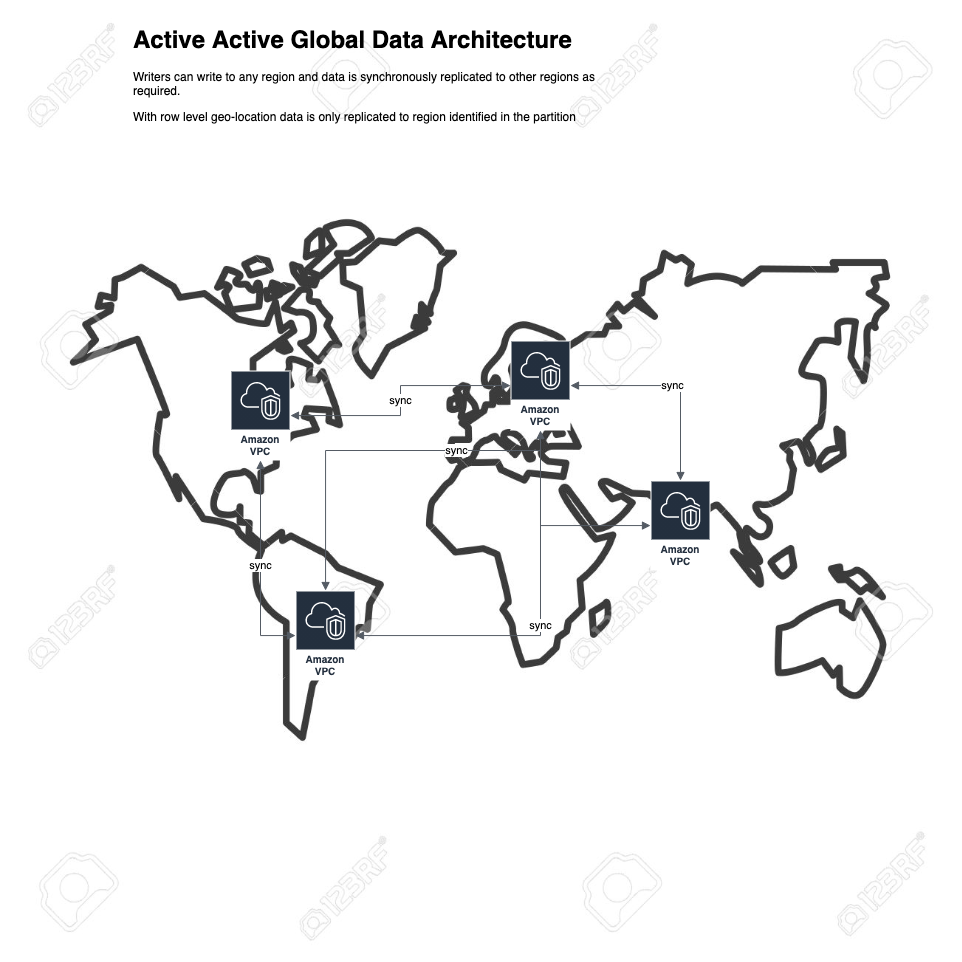

The diagram above was exported from draw.io. Its source (the exported page's mxGraphModel, read from the mxfile embedded in the PNG):
<mxGraphModel dx="1000" dy="1820" grid="1" gridSize="10" guides="1" tooltips="1" connect="1" arrows="1" fold="1" page="1" pageScale="1" pageWidth="850" pageHeight="1100" math="0" shadow="0">
  <root>
    <mxCell id="0" />
    <mxCell id="1" parent="0" />
    <mxCell id="Vw1aFocs75erOSDf9cZJ-13" value="" style="shape=image;verticalLabelPosition=bottom;labelBackgroundColor=#ffffff;verticalAlign=top;aspect=fixed;imageAspect=0;image=https://previews.123rf.com/images/jemastock/jemastock1611/jemastock161100877/66642590-continents-of-planet-icon-earth-world-map-and-cartography-theme-isolated-design-vector-illustration.jpg;" vertex="1" parent="1">
      <mxGeometry x="70" y="-10" width="960" height="960" as="geometry" />
    </mxCell>
    <mxCell id="Vw1aFocs75erOSDf9cZJ-2" value="Amazon VPC" style="sketch=0;outlineConnect=0;fontColor=#232F3E;gradientColor=none;strokeColor=#ffffff;fillColor=#232F3E;dashed=0;verticalLabelPosition=middle;verticalAlign=bottom;align=center;html=1;whiteSpace=wrap;fontSize=10;fontStyle=1;spacing=3;shape=mxgraph.aws4.productIcon;prIcon=mxgraph.aws4.vpc;" vertex="1" parent="1">
      <mxGeometry x="300" y="360" width="60" height="90" as="geometry" />
    </mxCell>
    <mxCell id="Vw1aFocs75erOSDf9cZJ-3" value="Amazon VPC" style="sketch=0;outlineConnect=0;fontColor=#232F3E;gradientColor=none;strokeColor=#ffffff;fillColor=#232F3E;dashed=0;verticalLabelPosition=middle;verticalAlign=bottom;align=center;html=1;whiteSpace=wrap;fontSize=10;fontStyle=1;spacing=3;shape=mxgraph.aws4.productIcon;prIcon=mxgraph.aws4.vpc;" vertex="1" parent="1">
      <mxGeometry x="365" y="580" width="60" height="90" as="geometry" />
    </mxCell>
    <mxCell id="Vw1aFocs75erOSDf9cZJ-4" value="Amazon VPC" style="sketch=0;outlineConnect=0;fontColor=#232F3E;gradientColor=none;strokeColor=#ffffff;fillColor=#232F3E;dashed=0;verticalLabelPosition=middle;verticalAlign=bottom;align=center;html=1;whiteSpace=wrap;fontSize=10;fontStyle=1;spacing=3;shape=mxgraph.aws4.productIcon;prIcon=mxgraph.aws4.vpc;" vertex="1" parent="1">
      <mxGeometry x="580" y="330" width="60" height="90" as="geometry" />
    </mxCell>
    <mxCell id="Vw1aFocs75erOSDf9cZJ-5" value="Amazon VPC" style="sketch=0;outlineConnect=0;fontColor=#232F3E;gradientColor=none;strokeColor=#ffffff;fillColor=#232F3E;dashed=0;verticalLabelPosition=middle;verticalAlign=bottom;align=center;html=1;whiteSpace=wrap;fontSize=10;fontStyle=1;spacing=3;shape=mxgraph.aws4.productIcon;prIcon=mxgraph.aws4.vpc;" vertex="1" parent="1">
      <mxGeometry x="720" y="470" width="60" height="90" as="geometry" />
    </mxCell>
    <mxCell id="Vw1aFocs75erOSDf9cZJ-6" value="sync&lt;span style=&quot;color: rgba(0 , 0 , 0 , 0) ; font-family: monospace ; font-size: 0px ; background-color: rgb(248 , 249 , 250)&quot;&gt;%3CmxGraphModel%3E%3Croot%3E%3CmxCell%20id%3D%220%22%2F%3E%3CmxCell%20id%3D%221%22%20parent%3D%220%22%2F%3E%3CmxCell%20id%3D%222%22%20value%3D%22Amazon%20VPC%22%20style%3D%22sketch%3D0%3BoutlineConnect%3D0%3BfontColor%3D%23232F3E%3BgradientColor%3Dnone%3BstrokeColor%3D%23ffffff%3BfillColor%3D%23232F3E%3Bdashed%3D0%3BverticalLabelPosition%3Dmiddle%3BverticalAlign%3Dbottom%3Balign%3Dcenter%3Bhtml%3D1%3BwhiteSpace%3Dwrap%3BfontSize%3D10%3BfontStyle%3D1%3Bspacing%3D3%3Bshape%3Dmxgraph.aws4.productIcon%3BprIcon%3Dmxgraph.aws4.vpc%3B%22%20vertex%3D%221%22%20parent%3D%221%22%3E%3CmxGeometry%20x%3D%22180%22%20y%3D%22190%22%20width%3D%2260%22%20height%3D%2290%22%20as%3D%22geometry%22%2F%3E%3C%2FmxCell%3E%3C%2Froot%3E%3C%2FmxGraphModel%3E&lt;/span&gt;" style="edgeStyle=orthogonalEdgeStyle;html=1;endArrow=block;elbow=vertical;startArrow=block;startFill=1;endFill=1;strokeColor=#545B64;rounded=0;" edge="1" parent="1" source="Vw1aFocs75erOSDf9cZJ-2" target="Vw1aFocs75erOSDf9cZJ-4">
      <mxGeometry width="100" relative="1" as="geometry">
        <mxPoint x="370" y="320" as="sourcePoint" />
        <mxPoint x="470" y="320" as="targetPoint" />
      </mxGeometry>
    </mxCell>
    <mxCell id="Vw1aFocs75erOSDf9cZJ-8" value="sync&lt;span style=&quot;color: rgba(0 , 0 , 0 , 0) ; font-family: monospace ; font-size: 0px ; background-color: rgb(248 , 249 , 250)&quot;&gt;%3CmxGraphModel%3E%3Croot%3E%3CmxCell%20id%3D%220%22%2F%3E%3CmxCell%20id%3D%221%22%20parent%3D%220%22%2F%3E%3CmxCell%20id%3D%222%22%20value%3D%22Amazon%20VPC%22%20style%3D%22sketch%3D0%3BoutlineConnect%3D0%3BfontColor%3D%23232F3E%3BgradientColor%3Dnone%3BstrokeColor%3D%23ffffff%3BfillColor%3D%23232F3E%3Bdashed%3D0%3BverticalLabelPosition%3Dmiddle%3BverticalAlign%3Dbottom%3Balign%3Dcenter%3Bhtml%3D1%3BwhiteSpace%3Dwrap%3BfontSize%3D10%3BfontStyle%3D1%3Bspacing%3D3%3Bshape%3Dmxgraph.aws4.productIcon%3BprIcon%3Dmxgraph.aws4.vpc%3B%22%20vertex%3D%221%22%20parent%3D%221%22%3E%3CmxGeometry%20x%3D%22180%22%20y%3D%22190%22%20width%3D%2260%22%20height%3D%2290%22%20as%3D%22geometry%22%2F%3E%3C%2FmxCell%3E%3C%2Froot%3E%3C%2FmxGraphModel%3E&lt;/span&gt;" style="edgeStyle=orthogonalEdgeStyle;html=1;endArrow=block;elbow=vertical;startArrow=block;startFill=1;endFill=1;strokeColor=#545B64;rounded=0;" edge="1" parent="1" source="Vw1aFocs75erOSDf9cZJ-3" target="Vw1aFocs75erOSDf9cZJ-5">
      <mxGeometry width="100" relative="1" as="geometry">
        <mxPoint x="420" y="440" as="sourcePoint" />
        <mxPoint x="603.6100000000001" y="380" as="targetPoint" />
        <Array as="points">
          <mxPoint x="610" y="440" />
        </Array>
      </mxGeometry>
    </mxCell>
    <mxCell id="Vw1aFocs75erOSDf9cZJ-9" value="sync&lt;span style=&quot;color: rgba(0 , 0 , 0 , 0) ; font-family: monospace ; font-size: 0px ; background-color: rgb(248 , 249 , 250)&quot;&gt;%3CmxGraphModel%3E%3Croot%3E%3CmxCell%20id%3D%220%22%2F%3E%3CmxCell%20id%3D%221%22%20parent%3D%220%22%2F%3E%3CmxCell%20id%3D%222%22%20value%3D%22Amazon%20VPC%22%20style%3D%22sketch%3D0%3BoutlineConnect%3D0%3BfontColor%3D%23232F3E%3BgradientColor%3Dnone%3BstrokeColor%3D%23ffffff%3BfillColor%3D%23232F3E%3Bdashed%3D0%3BverticalLabelPosition%3Dmiddle%3BverticalAlign%3Dbottom%3Balign%3Dcenter%3Bhtml%3D1%3BwhiteSpace%3Dwrap%3BfontSize%3D10%3BfontStyle%3D1%3Bspacing%3D3%3Bshape%3Dmxgraph.aws4.productIcon%3BprIcon%3Dmxgraph.aws4.vpc%3B%22%20vertex%3D%221%22%20parent%3D%221%22%3E%3CmxGeometry%20x%3D%22180%22%20y%3D%22190%22%20width%3D%2260%22%20height%3D%2290%22%20as%3D%22geometry%22%2F%3E%3C%2FmxCell%3E%3C%2Froot%3E%3C%2FmxGraphModel%3E&lt;/span&gt;" style="edgeStyle=orthogonalEdgeStyle;html=1;endArrow=block;elbow=vertical;startArrow=block;startFill=1;endFill=1;strokeColor=#545B64;rounded=0;" edge="1" parent="1" source="Vw1aFocs75erOSDf9cZJ-4" target="Vw1aFocs75erOSDf9cZJ-5">
      <mxGeometry width="100" relative="1" as="geometry">
        <mxPoint x="483.61" y="180" as="sourcePoint" />
        <mxPoint x="667.2200000000001" y="120" as="targetPoint" />
      </mxGeometry>
    </mxCell>
    <mxCell id="Vw1aFocs75erOSDf9cZJ-10" value="sync&lt;span style=&quot;color: rgba(0 , 0 , 0 , 0) ; font-family: monospace ; font-size: 0px ; background-color: rgb(248 , 249 , 250)&quot;&gt;%3CmxGraphModel%3E%3Croot%3E%3CmxCell%20id%3D%220%22%2F%3E%3CmxCell%20id%3D%221%22%20parent%3D%220%22%2F%3E%3CmxCell%20id%3D%222%22%20value%3D%22Amazon%20VPC%22%20style%3D%22sketch%3D0%3BoutlineConnect%3D0%3BfontColor%3D%23232F3E%3BgradientColor%3Dnone%3BstrokeColor%3D%23ffffff%3BfillColor%3D%23232F3E%3Bdashed%3D0%3BverticalLabelPosition%3Dmiddle%3BverticalAlign%3Dbottom%3Balign%3Dcenter%3Bhtml%3D1%3BwhiteSpace%3Dwrap%3BfontSize%3D10%3BfontStyle%3D1%3Bspacing%3D3%3Bshape%3Dmxgraph.aws4.productIcon%3BprIcon%3Dmxgraph.aws4.vpc%3B%22%20vertex%3D%221%22%20parent%3D%221%22%3E%3CmxGeometry%20x%3D%22180%22%20y%3D%22190%22%20width%3D%2260%22%20height%3D%2290%22%20as%3D%22geometry%22%2F%3E%3C%2FmxCell%3E%3C%2Froot%3E%3C%2FmxGraphModel%3E&lt;/span&gt;" style="edgeStyle=orthogonalEdgeStyle;html=1;endArrow=block;elbow=vertical;startArrow=block;startFill=1;endFill=1;strokeColor=#545B64;rounded=0;" edge="1" parent="1" source="Vw1aFocs75erOSDf9cZJ-3" target="Vw1aFocs75erOSDf9cZJ-2">
      <mxGeometry width="100" relative="1" as="geometry">
        <mxPoint x="30" y="340" as="sourcePoint" />
        <mxPoint x="213.61000000000013" y="280" as="targetPoint" />
      </mxGeometry>
    </mxCell>
    <mxCell id="Vw1aFocs75erOSDf9cZJ-11" value="sync&lt;span style=&quot;color: rgba(0 , 0 , 0 , 0) ; font-family: monospace ; font-size: 0px ; background-color: rgb(248 , 249 , 250)&quot;&gt;%3CmxGraphModel%3E%3Croot%3E%3CmxCell%20id%3D%220%22%2F%3E%3CmxCell%20id%3D%221%22%20parent%3D%220%22%2F%3E%3CmxCell%20id%3D%222%22%20value%3D%22Amazon%20VPC%22%20style%3D%22sketch%3D0%3BoutlineConnect%3D0%3BfontColor%3D%23232F3E%3BgradientColor%3Dnone%3BstrokeColor%3D%23ffffff%3BfillColor%3D%23232F3E%3Bdashed%3D0%3BverticalLabelPosition%3Dmiddle%3BverticalAlign%3Dbottom%3Balign%3Dcenter%3Bhtml%3D1%3BwhiteSpace%3Dwrap%3BfontSize%3D10%3BfontStyle%3D1%3Bspacing%3D3%3Bshape%3Dmxgraph.aws4.productIcon%3BprIcon%3Dmxgraph.aws4.vpc%3B%22%20vertex%3D%221%22%20parent%3D%221%22%3E%3CmxGeometry%20x%3D%22180%22%20y%3D%22190%22%20width%3D%2260%22%20height%3D%2290%22%20as%3D%22geometry%22%2F%3E%3C%2FmxCell%3E%3C%2Froot%3E%3C%2FmxGraphModel%3E&lt;/span&gt;" style="edgeStyle=orthogonalEdgeStyle;html=1;endArrow=block;elbow=vertical;startArrow=block;startFill=1;endFill=1;strokeColor=#545B64;rounded=0;" edge="1" parent="1" source="Vw1aFocs75erOSDf9cZJ-3" target="Vw1aFocs75erOSDf9cZJ-4">
      <mxGeometry width="100" relative="1" as="geometry">
        <mxPoint x="290" y="285" as="sourcePoint" />
        <mxPoint x="473.6100000000001" y="225" as="targetPoint" />
      </mxGeometry>
    </mxCell>
    <mxCell id="Vw1aFocs75erOSDf9cZJ-12" value="&lt;h1&gt;Active Active Global Data Architecture&lt;/h1&gt;&lt;p&gt;Writers can write to any region and data is synchronously replicated to other regions as required.&amp;nbsp;&lt;/p&gt;&lt;p&gt;With row level geo-location data is only replicated to region identified in the partition&lt;/p&gt;" style="text;html=1;strokeColor=none;fillColor=none;spacing=5;spacingTop=-20;whiteSpace=wrap;overflow=hidden;rounded=0;" vertex="1" parent="1">
      <mxGeometry x="197.5" y="10" width="515" height="120" as="geometry" />
    </mxCell>
  </root>
</mxGraphModel>